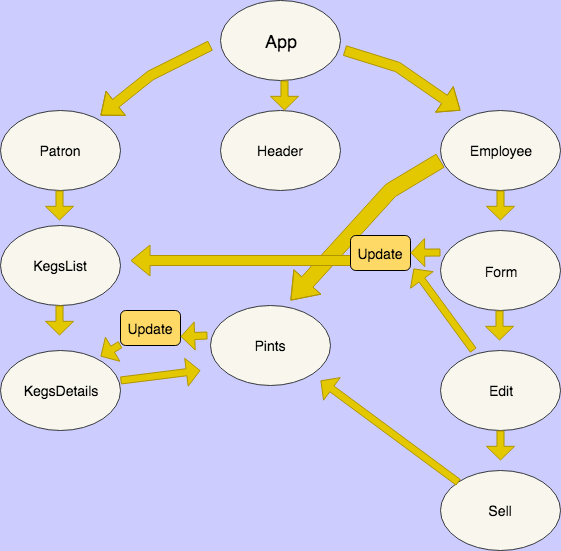

The diagram above was exported from draw.io. Its source (the exported page's mxGraphModel, read from the mxfile embedded in the PNG):
<mxGraphModel dx="825" dy="694" grid="1" gridSize="10" guides="1" tooltips="1" connect="1" arrows="1" fold="1" page="1" pageScale="1" pageWidth="850" pageHeight="1100" background="#CCCCFF" math="0" shadow="0">
  <root>
    <mxCell id="0" />
    <mxCell id="1" parent="0" />
    <mxCell id="FmIsK4exCGl8W2PdxuQl-5" value="&lt;font style=&quot;font-size: 14px&quot;&gt;KegsDetails&lt;/font&gt;" style="ellipse;whiteSpace=wrap;html=1;fillColor=#f9f7ed;strokeColor=#36393d;" vertex="1" parent="1">
      <mxGeometry x="140" y="360" width="120" height="80" as="geometry" />
    </mxCell>
    <mxCell id="FmIsK4exCGl8W2PdxuQl-6" value="&lt;span&gt;&lt;font style=&quot;font-size: 14px&quot;&gt;Header&lt;/font&gt;&lt;/span&gt;" style="ellipse;whiteSpace=wrap;html=1;fillColor=#f9f7ed;strokeColor=#36393d;" vertex="1" parent="1">
      <mxGeometry x="360" y="120" width="120" height="80" as="geometry" />
    </mxCell>
    <mxCell id="FmIsK4exCGl8W2PdxuQl-7" value="&lt;font style=&quot;font-size: 14px&quot;&gt;KegsList&lt;/font&gt;" style="ellipse;whiteSpace=wrap;html=1;fillColor=#f9f7ed;strokeColor=#36393d;" vertex="1" parent="1">
      <mxGeometry x="140" y="235" width="120" height="80" as="geometry" />
    </mxCell>
    <mxCell id="FmIsK4exCGl8W2PdxuQl-8" value="&lt;font style=&quot;font-size: 18px&quot;&gt;App&lt;/font&gt;" style="ellipse;whiteSpace=wrap;html=1;fillColor=#f9f7ed;strokeColor=#36393d;" vertex="1" parent="1">
      <mxGeometry x="360" y="10" width="120" height="80" as="geometry" />
    </mxCell>
    <mxCell id="FmIsK4exCGl8W2PdxuQl-9" value="&lt;font style=&quot;font-size: 14px&quot;&gt;&lt;br&gt;Form&lt;br&gt;&lt;/font&gt;&lt;br&gt;" style="ellipse;whiteSpace=wrap;html=1;fillColor=#f9f7ed;strokeColor=#36393d;" vertex="1" parent="1">
      <mxGeometry x="580" y="240" width="120" height="80" as="geometry" />
    </mxCell>
    <mxCell id="FmIsK4exCGl8W2PdxuQl-10" value="&lt;font style=&quot;font-size: 14px&quot;&gt;Employee&lt;/font&gt;" style="ellipse;whiteSpace=wrap;html=1;fillColor=#f9f7ed;strokeColor=#36393d;" vertex="1" parent="1">
      <mxGeometry x="580" y="120" width="120" height="80" as="geometry" />
    </mxCell>
    <mxCell id="FmIsK4exCGl8W2PdxuQl-11" value="&lt;font style=&quot;font-size: 14px&quot;&gt;Patron&lt;/font&gt;" style="ellipse;whiteSpace=wrap;html=1;fillColor=#f9f7ed;strokeColor=#36393d;" vertex="1" parent="1">
      <mxGeometry x="140" y="120" width="120" height="80" as="geometry" />
    </mxCell>
    <mxCell id="FmIsK4exCGl8W2PdxuQl-12" value="&lt;font style=&quot;font-size: 14px&quot;&gt;Edit&lt;/font&gt;&lt;br&gt;" style="ellipse;whiteSpace=wrap;html=1;fillColor=#f9f7ed;strokeColor=#36393d;" vertex="1" parent="1">
      <mxGeometry x="580" y="360" width="120" height="80" as="geometry" />
    </mxCell>
    <mxCell id="FmIsK4exCGl8W2PdxuQl-13" value="&lt;font style=&quot;font-size: 14px&quot;&gt;Sell&lt;/font&gt;&lt;br&gt;" style="ellipse;whiteSpace=wrap;html=1;fillColor=#f9f7ed;strokeColor=#36393d;" vertex="1" parent="1">
      <mxGeometry x="580" y="480" width="120" height="80" as="geometry" />
    </mxCell>
    <mxCell id="FmIsK4exCGl8W2PdxuQl-14" value="&lt;font style=&quot;font-size: 14px&quot;&gt;Pints&lt;/font&gt;" style="ellipse;whiteSpace=wrap;html=1;fillColor=#f9f7ed;strokeColor=#36393d;" vertex="1" parent="1">
      <mxGeometry x="350" y="315" width="120" height="80" as="geometry" />
    </mxCell>
    <mxCell id="FmIsK4exCGl8W2PdxuQl-18" value="" style="shape=flexArrow;endArrow=classic;html=1;fillColor=#e3c800;strokeColor=#B09500;exitX=1.033;exitY=0.626;exitDx=0;exitDy=0;exitPerimeter=0;" edge="1" parent="1" source="FmIsK4exCGl8W2PdxuQl-8">
      <mxGeometry width="50" height="50" relative="1" as="geometry">
        <mxPoint x="500" y="60" as="sourcePoint" />
        <mxPoint x="600" y="120" as="targetPoint" />
        <Array as="points">
          <mxPoint x="537" y="76.5" />
        </Array>
      </mxGeometry>
    </mxCell>
    <mxCell id="FmIsK4exCGl8W2PdxuQl-19" value="" style="shape=flexArrow;endArrow=classic;html=1;fillColor=#e3c800;strokeColor=#B09500;" edge="1" parent="1">
      <mxGeometry width="50" height="50" relative="1" as="geometry">
        <mxPoint x="350" y="55" as="sourcePoint" />
        <mxPoint x="240" y="125" as="targetPoint" />
        <Array as="points">
          <mxPoint x="290" y="85" />
        </Array>
      </mxGeometry>
    </mxCell>
    <mxCell id="FmIsK4exCGl8W2PdxuQl-20" value="" style="shape=flexArrow;endArrow=classic;html=1;fillColor=#e3c800;strokeColor=#B09500;width=15.294117647058824;endSize=7.835294117647059;" edge="1" parent="1">
      <mxGeometry width="50" height="50" relative="1" as="geometry">
        <mxPoint x="580" y="170" as="sourcePoint" />
        <mxPoint x="430" y="310" as="targetPoint" />
        <Array as="points">
          <mxPoint x="530" y="200" />
        </Array>
      </mxGeometry>
    </mxCell>
    <mxCell id="FmIsK4exCGl8W2PdxuQl-21" value="" style="shape=flexArrow;endArrow=classic;html=1;fillColor=#e3c800;strokeColor=#B09500;width=7.0588235294117645;endSize=4.223529411764706;" edge="1" parent="1">
      <mxGeometry x="-0.7194" y="-22" width="50" height="50" relative="1" as="geometry">
        <mxPoint x="424" y="90" as="sourcePoint" />
        <mxPoint x="424" y="120" as="targetPoint" />
        <Array as="points" />
        <mxPoint as="offset" />
      </mxGeometry>
    </mxCell>
    <mxCell id="FmIsK4exCGl8W2PdxuQl-30" value="" style="shape=flexArrow;endArrow=classic;html=1;fillColor=#e3c800;strokeColor=#B09500;width=7.0588235294117645;endSize=4.223529411764706;" edge="1" parent="1">
      <mxGeometry x="-0.7194" y="-22" width="50" height="50" relative="1" as="geometry">
        <mxPoint x="199" y="200" as="sourcePoint" />
        <mxPoint x="199" y="230" as="targetPoint" />
        <Array as="points" />
        <mxPoint as="offset" />
      </mxGeometry>
    </mxCell>
    <mxCell id="FmIsK4exCGl8W2PdxuQl-31" value="" style="shape=flexArrow;endArrow=classic;html=1;fillColor=#e3c800;strokeColor=#B09500;width=7.0588235294117645;endSize=4.223529411764706;" edge="1" parent="1">
      <mxGeometry x="-0.7194" y="-22" width="50" height="50" relative="1" as="geometry">
        <mxPoint x="640" y="200" as="sourcePoint" />
        <mxPoint x="640" y="230" as="targetPoint" />
        <Array as="points" />
        <mxPoint as="offset" />
      </mxGeometry>
    </mxCell>
    <mxCell id="FmIsK4exCGl8W2PdxuQl-32" value="" style="shape=flexArrow;endArrow=classic;html=1;fillColor=#e3c800;strokeColor=#B09500;width=7.0588235294117645;endSize=4.223529411764706;" edge="1" parent="1">
      <mxGeometry x="-0.7194" y="-22" width="50" height="50" relative="1" as="geometry">
        <mxPoint x="640" y="440" as="sourcePoint" />
        <mxPoint x="640" y="470" as="targetPoint" />
        <Array as="points" />
        <mxPoint as="offset" />
      </mxGeometry>
    </mxCell>
    <mxCell id="FmIsK4exCGl8W2PdxuQl-33" value="" style="shape=flexArrow;endArrow=classic;html=1;fillColor=#e3c800;strokeColor=#B09500;width=7.0588235294117645;endSize=4.223529411764706;" edge="1" parent="1">
      <mxGeometry x="-0.7194" y="-22" width="50" height="50" relative="1" as="geometry">
        <mxPoint x="639" y="320" as="sourcePoint" />
        <mxPoint x="639" y="350" as="targetPoint" />
        <Array as="points" />
        <mxPoint as="offset" />
      </mxGeometry>
    </mxCell>
    <mxCell id="FmIsK4exCGl8W2PdxuQl-34" value="" style="shape=flexArrow;endArrow=classic;html=1;fillColor=#e3c800;strokeColor=#B09500;width=7.0588235294117645;endSize=4.223529411764706;" edge="1" parent="1">
      <mxGeometry x="-0.7194" y="-22" width="50" height="50" relative="1" as="geometry">
        <mxPoint x="199" y="315" as="sourcePoint" />
        <mxPoint x="199" y="345" as="targetPoint" />
        <Array as="points" />
        <mxPoint as="offset" />
      </mxGeometry>
    </mxCell>
    <mxCell id="FmIsK4exCGl8W2PdxuQl-35" value="" style="shape=flexArrow;endArrow=classic;html=1;fillColor=#e3c800;strokeColor=#B09500;" edge="1" parent="1">
      <mxGeometry width="50" height="50" relative="1" as="geometry">
        <mxPoint x="540" y="270" as="sourcePoint" />
        <mxPoint x="270" y="270" as="targetPoint" />
        <Array as="points" />
      </mxGeometry>
    </mxCell>
    <mxCell id="FmIsK4exCGl8W2PdxuQl-36" value="" style="shape=flexArrow;endArrow=classic;html=1;fillColor=#e3c800;strokeColor=#B09500;width=7.0588235294117645;endSize=4.223529411764706;entryX=1.056;entryY=0.943;entryDx=0;entryDy=0;entryPerimeter=0;" edge="1" parent="1" target="FmIsK4exCGl8W2PdxuQl-37">
      <mxGeometry x="-0.7194" y="-22" width="50" height="50" relative="1" as="geometry">
        <mxPoint x="613" y="360" as="sourcePoint" />
        <mxPoint x="580" y="320" as="targetPoint" />
        <Array as="points" />
        <mxPoint as="offset" />
      </mxGeometry>
    </mxCell>
    <mxCell id="FmIsK4exCGl8W2PdxuQl-37" value="&lt;font style=&quot;font-size: 14px&quot;&gt;Update&lt;/font&gt;" style="rounded=1;whiteSpace=wrap;html=1;fillColor=#FFD966;" vertex="1" parent="1">
      <mxGeometry x="490" y="245" width="60" height="35" as="geometry" />
    </mxCell>
    <mxCell id="FmIsK4exCGl8W2PdxuQl-38" value="" style="shape=flexArrow;endArrow=classic;html=1;fillColor=#e3c800;strokeColor=#B09500;width=7.0588235294117645;endSize=4.223529411764706;exitX=0;exitY=0;exitDx=0;exitDy=0;" edge="1" parent="1" source="FmIsK4exCGl8W2PdxuQl-13">
      <mxGeometry x="-0.7194" y="-22" width="50" height="50" relative="1" as="geometry">
        <mxPoint x="590" y="490" as="sourcePoint" />
        <mxPoint x="460" y="390" as="targetPoint" />
        <Array as="points" />
        <mxPoint as="offset" />
      </mxGeometry>
    </mxCell>
    <mxCell id="FmIsK4exCGl8W2PdxuQl-39" value="" style="shape=flexArrow;endArrow=classic;html=1;fillColor=#e3c800;strokeColor=#B09500;width=7.0588235294117645;endSize=4.223529411764706;" edge="1" parent="1" target="FmIsK4exCGl8W2PdxuQl-37">
      <mxGeometry x="-0.7194" y="-22" width="50" height="50" relative="1" as="geometry">
        <mxPoint x="580" y="262" as="sourcePoint" />
        <mxPoint x="570" y="269.9999999999998" as="targetPoint" />
        <Array as="points" />
        <mxPoint as="offset" />
      </mxGeometry>
    </mxCell>
    <mxCell id="FmIsK4exCGl8W2PdxuQl-48" value="&lt;font style=&quot;font-size: 14px&quot;&gt;Update&lt;/font&gt;" style="rounded=1;whiteSpace=wrap;html=1;fillColor=#FFD966;" vertex="1" parent="1">
      <mxGeometry x="260" y="320" width="60" height="35" as="geometry" />
    </mxCell>
    <mxCell id="FmIsK4exCGl8W2PdxuQl-50" value="" style="shape=flexArrow;endArrow=classic;html=1;fillColor=#e3c800;strokeColor=#B09500;width=7.0588235294117645;endSize=4.223529411764706;exitX=1;exitY=0.375;exitDx=0;exitDy=0;exitPerimeter=0;" edge="1" parent="1" source="FmIsK4exCGl8W2PdxuQl-5">
      <mxGeometry x="-0.7194" y="-22" width="50" height="50" relative="1" as="geometry">
        <mxPoint x="260" y="400" as="sourcePoint" />
        <mxPoint x="340" y="380" as="targetPoint" />
        <Array as="points" />
        <mxPoint as="offset" />
      </mxGeometry>
    </mxCell>
    <mxCell id="FmIsK4exCGl8W2PdxuQl-51" value="" style="shape=flexArrow;endArrow=classic;html=1;fillColor=#e3c800;strokeColor=#B09500;width=7.0588235294117645;endSize=4.223529411764706;" edge="1" parent="1">
      <mxGeometry x="-0.7194" y="-22" width="50" height="50" relative="1" as="geometry">
        <mxPoint x="260" y="354" as="sourcePoint" />
        <mxPoint x="240" y="366" as="targetPoint" />
        <Array as="points" />
        <mxPoint as="offset" />
      </mxGeometry>
    </mxCell>
    <mxCell id="FmIsK4exCGl8W2PdxuQl-53" value="" style="shape=flexArrow;endArrow=classic;html=1;fillColor=#e3c800;strokeColor=#B09500;width=7.0588235294117645;endSize=4.223529411764706;entryX=1;entryY=0.75;entryDx=0;entryDy=0;exitX=-0.021;exitY=0.373;exitDx=0;exitDy=0;exitPerimeter=0;" edge="1" parent="1" source="FmIsK4exCGl8W2PdxuQl-14" target="FmIsK4exCGl8W2PdxuQl-48">
      <mxGeometry x="-0.7194" y="-22" width="50" height="50" relative="1" as="geometry">
        <mxPoint x="350" y="320" as="sourcePoint" />
        <mxPoint x="334.5" y="349.9999999999998" as="targetPoint" />
        <Array as="points" />
        <mxPoint as="offset" />
      </mxGeometry>
    </mxCell>
  </root>
</mxGraphModel>